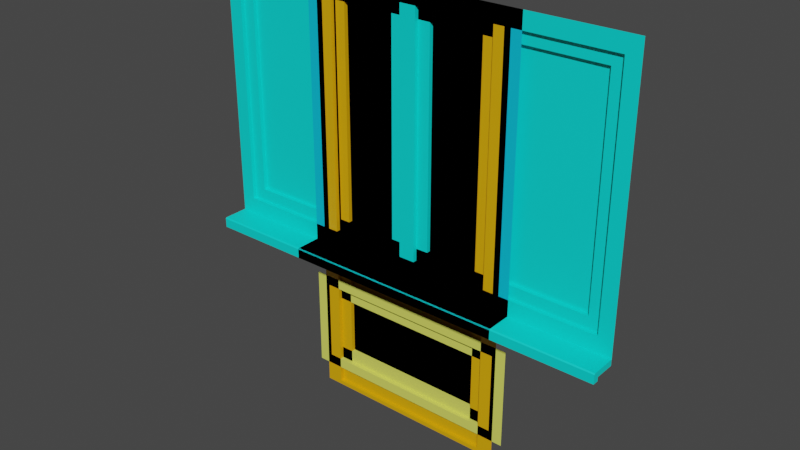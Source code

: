 # Source: fenster-tueren.blend  (saved by Blender 3.6.13; exported with 4.5.12 LTS)
import bpy
from mathutils import Matrix  # noqa: F401  (used for matrix-valued properties, if any)

bpy.ops.wm.read_factory_settings(use_empty=True)
scene = bpy.context.scene
scene.name = 'Scene'

# ---- collections
col_collection = bpy.data.collections.new('Collection'); scene.collection.children.link(col_collection)

# ---- materials (node trees are filled in below, after node groups)
mat_material_001 = bpy.data.materials.new('Material.001')
mat_material_001.use_transparent_shadow = False
mat_material = bpy.data.materials.new('Material')
mat_material.alpha_threshold = 0.0
mat_material.use_transparent_shadow = False
mat_material.roughness = 0.5
mat_material.line_color = (0.0, 0.0, 0.0, 1.0)
mat_material_002 = bpy.data.materials.new('Material.002')
mat_material_002.use_transparent_shadow = False
mat_material_003 = bpy.data.materials.new('Material.003')
mat_material_003.use_transparent_shadow = False

# ---- material node trees
mat_material_001.use_nodes = True; mat_material_001.node_tree.nodes.clear()
_N = mat_material_001.node_tree.nodes; _L = mat_material_001.node_tree.links
n0 = _N.new('ShaderNodeBsdfPrincipled'); n0.name = 'Principled BSDF'; n0.location = (10, 300)
n0.distribution = 'GGX'
n0.subsurface_method = 'RANDOM_WALK_SKIN'
n0.inputs[0].default_value = (0.0, 0.5493, 0.8, 1.0)
n0.inputs[3].default_value = 1.45
n0.inputs[27].default_value = (0.0, 0.0, 0.0, 1.0)
n0.inputs[28].default_value = 1.0
n1 = _N.new('ShaderNodeOutputMaterial'); n1.name = 'Material-Ausgabe'; n1.location = (300, 300)
_L.new(n0.outputs[0], n1.inputs[0])
n1.is_active_output = True
mat_material.use_nodes = True; mat_material.node_tree.nodes.clear()
_N = mat_material.node_tree.nodes; _L = mat_material.node_tree.links
n0 = _N.new('ShaderNodeOutputMaterial'); n0.name = 'Material Output'; n0.location = (300, 300)
n1 = _N.new('ShaderNodeBsdfPrincipled'); n1.name = 'Principled BSDF'; n1.location = (10, 300)
n1.distribution = 'GGX'
n1.subsurface_method = 'RANDOM_WALK_SKIN'
n1.inputs[0].default_value = (0.8, 0.4017, 0.0, 1.0)
n1.inputs[3].default_value = 1.45
n1.inputs[27].default_value = (0.0, 0.0, 0.0, 1.0)
n1.inputs[28].default_value = 1.0
_L.new(n1.outputs[0], n0.inputs[0])
n0.is_active_output = True
mat_material_002.use_nodes = True; mat_material_002.node_tree.nodes.clear()
_N = mat_material_002.node_tree.nodes; _L = mat_material_002.node_tree.links
n0 = _N.new('ShaderNodeBsdfPrincipled'); n0.name = 'Principled BSDF'; n0.location = (10, 300)
n0.distribution = 'GGX'
n0.subsurface_method = 'RANDOM_WALK_SKIN'
n0.inputs[0].default_value = (0.0, 0.8, 0.7454, 1.0)
n0.inputs[3].default_value = 1.45
n0.inputs[27].default_value = (0.0, 0.0, 0.0, 1.0)
n0.inputs[28].default_value = 1.0
n1 = _N.new('ShaderNodeOutputMaterial'); n1.name = 'Material-Ausgabe'; n1.location = (300, 300)
_L.new(n0.outputs[0], n1.inputs[0])
n1.is_active_output = True
mat_material_003.use_nodes = True; mat_material_003.node_tree.nodes.clear()
_N = mat_material_003.node_tree.nodes; _L = mat_material_003.node_tree.links
n0 = _N.new('ShaderNodeBsdfPrincipled'); n0.name = 'Principled BSDF'; n0.location = (10, 300)
n0.distribution = 'GGX'
n0.subsurface_method = 'RANDOM_WALK_SKIN'
n0.inputs[0].default_value = (0.7618, 0.8, 0.1242, 1.0)
n0.inputs[3].default_value = 1.45
n0.inputs[27].default_value = (0.0, 0.0, 0.0, 1.0)
n0.inputs[28].default_value = 1.0
n1 = _N.new('ShaderNodeOutputMaterial'); n1.name = 'Material-Ausgabe'; n1.location = (300, 300)
_L.new(n0.outputs[0], n1.inputs[0])
n1.is_active_output = True

# ---- world
world_world = bpy.data.worlds.new('World'); scene.world = world_world
world_world.use_nodes = True; world_world.node_tree.nodes.clear()
_N = world_world.node_tree.nodes; _L = world_world.node_tree.links
n0 = _N.new('ShaderNodeOutputWorld'); n0.name = 'World Output'; n0.location = (300, 300)
n1 = _N.new('ShaderNodeBackground'); n1.name = 'Background'; n1.location = (10, 300)
n1.inputs[0].default_value = (0.05088, 0.05088, 0.05088, 1.0)
_L.new(n1.outputs[0], n0.inputs[0])
n0.is_active_output = True
world_world.color = (0.05088, 0.05088, 0.05088)
world_world.use_sun_shadow = False
world_world.sun_shadow_jitter_overblur = 0.0

# ---- meshes
me_fl_che = bpy.data.meshes.new('Fläche')
me_fl_che.from_pydata([(-0.55, 0.0, 0.98), (0.55, 0.0, 0.98), (-0.55, 0.0, 2.3), (0.55, 0.0, 2.3), (-0.47, 0.0, 2.22), (-0.47, 0.0, 1.06), (0.47, 0.0, 1.06), (0.47, 0.0, 2.22), (-0.41, 0.02, 2.16), (-0.41, 0.02, 1.12), (0.41, 0.02, 1.12), (0.41, 0.02, 2.16), (-0.47, 0.02, 2.22), (-0.47, 0.02, 1.06), (0.47, 0.02, 1.06), (0.47, 0.02, 2.22), (-0.41, 0.04, 2.16), (-0.41, 0.04, 1.12), (0.41, 0.04, 1.12), (0.41, 0.04, 2.16), (-0.55, 0.0, 0.95), (0.55, 0.0, 0.95), (-0.55, -0.13, 0.95), (0.55, -0.13, 0.95), (0.55, -0.1, 0.95), (-0.55, -0.1, 0.95), (-0.55, -0.13, 0.93), (0.55, -0.13, 0.93), (-0.55, -0.1, 0.93), (0.55, -0.1, 0.93), (-0.55, -0.13, 0.975), (-0.55, -0.125, 0.98), (0.55, -0.125, 0.98), (0.55, -0.13, 0.975)], [], [(7, 4, 12, 15), (5, 4, 2, 0), (7, 6, 1, 3), (4, 7, 3, 2), (11, 8, 16, 19), (5, 6, 14, 13), (6, 7, 15, 14), (4, 5, 13, 12), (9, 8, 12, 13), (10, 9, 13, 14), (11, 10, 14, 15), (8, 11, 15, 12), (17, 18, 19, 16), (9, 10, 18, 17), (10, 11, 19, 18), (8, 9, 17, 16), (0, 20, 25, 22, 30, 31), (33, 30, 22, 23), (21, 1, 32, 33, 23, 24), (22, 25, 28, 26), (26, 28, 29, 27), (23, 22, 26, 27), (24, 23, 27, 29), (6, 5, 0, 1), (30, 33, 32, 31), (1, 0, 31, 32)])
_uv = me_fl_che.uv_layers.new(name='UV-Map')
_uv.uv.foreach_set('vector', [0.9545, 0.963, 0.04545, 0.963, 0.04545, 0.963, 0.9545, 0.963, 0.04545, 0.03704, 0.04545, 0.963, 0.0, 1.0, 0.0, 0.0, 0.9545, 0.963, 0.9545, 0.03704, 1.0, 0.0, 1.0, 1.0, 0.04545, 0.963, 0.9545, 0.963, 1.0, 1.0, 0.0, 1.0, 0.9, 0.9185, 0.1, 0.9185, 0.1, 0.9185, 0.9, 0.9185, 0.04545, 0.03704, 0.9545, 0.03704, 0.9545, 0.03704, 0.04545, 0.03704, 0.9545, 0.03704, 0.9545, 0.963, 0.9545, 0.963, 0.9545, 0.03704, 0.04545, 0.963, 0.04545, 0.03704, 0.04545, 0.03704, 0.04545, 0.963, 0.1, 0.08148, 0.1, 0.9185, 0.04545, 0.963, 0.04545, 0.03704, 0.9, 0.08148, 0.1, 0.08148, 0.04545, 0.03704, 0.9545, 0.03704, 0.9, 0.9185, 0.9, 0.08148, 0.9545, 0.03704, 0.9545, 0.963, 0.1, 0.9185, 0.9, 0.9185, 0.9545, 0.963, 0.04545, 0.963, 0.1, 0.08148, 0.9, 0.08148, 0.9, 0.9185, 0.1, 0.9185, 0.1, 0.08148, 0.9, 0.08148, 0.9, 0.08148, 0.1, 0.08148, 0.9, 0.08148, 0.9, 0.9185, 0.9, 0.9185, 0.9, 0.08148, 0.1, 0.9185, 0.1, 0.08148, 0.1, 0.08148, 0.1, 0.9185, 0.0, 0.0, 0.0, 0.0, 0.0, 0.0, 0.0, 0.0, 0.0, 0.0, 0.0, 0.0, 1.0, 0.0, 0.0, 0.0, 0.0, 0.0, 1.0, 0.0, 0.0, 0.0, 0.0, 0.0, 0.0, 0.0, 0.0, 0.0, 0.0, 0.0, 0.0, 0.0, 0.0, 0.0, 0.0, 0.0, 0.0, 0.0, 0.0, 0.0, 0.0, 0.0, 0.0, 0.0, 0.0, 0.0, 0.0, 0.0, 1.0, 0.0, 0.0, 0.0, 0.0, 0.0, 1.0, 0.0, 0.0, 0.0, 0.0, 0.0, 0.0, 0.0, 0.0, 0.0, 0.9545, 0.03704, 0.04545, 0.03704, 0.0, 0.0, 1.0, 0.0, 0.0, 0.0, 1.0, 0.0, 1.0, 0.0, 0.0, 0.0, 1.0, 0.0, 0.0, 0.0, 0.0, 0.0, 1.0, 0.0])
me_fl_che.materials.append(mat_material_001)
me_fl_che.update()
me_fl_che_005 = bpy.data.meshes.new('Fläche.005')
me_fl_che_005.from_pydata([(-0.5, 0.0, 0.2), (0.5, 0.0, 0.2), (-0.5, 0.0, 2.3), (0.5, 0.0, 2.3), (-0.42, 0.0, 2.22), (-0.42, 0.0, 0.22), (0.42, 0.0, 0.22), (0.42, 0.0, 2.22), (-0.36, 0.02, 2.16), (-0.36, 0.02, 0.28), (0.36, 0.02, 0.28), (0.36, 0.02, 2.16), (-0.42, 0.02, 2.22), (-0.42, 0.02, 0.22), (0.42, 0.02, 0.22), (0.42, 0.02, 2.22), (-0.36, 0.04, 2.16), (-0.36, 0.04, 0.28), (0.36, 0.04, 0.28), (0.36, 0.04, 2.16)], [], [(7, 4, 12, 15), (5, 4, 2, 0), (7, 6, 1, 3), (4, 7, 3, 2), (11, 8, 16, 19), (5, 6, 14, 13), (6, 7, 15, 14), (4, 5, 13, 12), (9, 8, 12, 13), (10, 9, 13, 14), (11, 10, 14, 15), (8, 11, 15, 12), (17, 18, 19, 16), (9, 10, 18, 17), (10, 11, 19, 18), (8, 9, 17, 16), (6, 5, 0, 1)])
_uv = me_fl_che_005.uv_layers.new(name='UV-Map')
_uv.uv.foreach_set('vector', [0.9545, 0.963, 0.04545, 0.963, 0.04545, 0.963, 0.9545, 0.963, 0.04545, 0.03704, 0.04545, 0.963, 0.0, 1.0, 0.0, 0.0, 0.9545, 0.963, 0.9545, 0.03704, 1.0, 0.0, 1.0, 1.0, 0.04545, 0.963, 0.9545, 0.963, 1.0, 1.0, 0.0, 1.0, 0.9, 0.9185, 0.1, 0.9185, 0.1, 0.9185, 0.9, 0.9185, 0.04545, 0.03704, 0.9545, 0.03704, 0.9545, 0.03704, 0.04545, 0.03704, 0.9545, 0.03704, 0.9545, 0.963, 0.9545, 0.963, 0.9545, 0.03704, 0.04545, 0.963, 0.04545, 0.03704, 0.04545, 0.03704, 0.04545, 0.963, 0.1, 0.08148, 0.1, 0.9185, 0.04545, 0.963, 0.04545, 0.03704, 0.9, 0.08148, 0.1, 0.08148, 0.04545, 0.03704, 0.9545, 0.03704, 0.9, 0.9185, 0.9, 0.08148, 0.9545, 0.03704, 0.9545, 0.963, 0.1, 0.9185, 0.9, 0.9185, 0.9545, 0.963, 0.04545, 0.963, 0.1, 0.08148, 0.9, 0.08148, 0.9, 0.9185, 0.1, 0.9185, 0.1, 0.08148, 0.9, 0.08148, 0.9, 0.08148, 0.1, 0.08148, 0.9, 0.08148, 0.9, 0.9185, 0.9, 0.9185, 0.9, 0.08148, 0.1, 0.9185, 0.1, 0.08148, 0.1, 0.08148, 0.1, 0.9185, 0.9545, 0.03704, 0.04545, 0.03704, 0.0, 0.0, 1.0, 0.0])
me_fl_che_005.materials.append(mat_material)
me_fl_che_005.update()
me_fl_che_001 = bpy.data.meshes.new('Fläche.001')
me_fl_che_001.from_pydata([(-1.05, 0.0, 0.98), (-1.05, 0.0, 2.3), (-0.98, 0.0, 2.22), (-0.98, 0.0, 1.06), (-0.04, 0.0, 1.06), (-0.04, 0.0, 2.22), (-0.92, 0.02, 2.16), (-0.92, 0.02, 1.12), (-0.1, 0.02, 1.12), (-0.1, 0.02, 2.16), (-0.98, 0.02, 2.22), (-0.98, 0.02, 1.06), (-0.04, 0.02, 1.06), (-0.04, 0.02, 2.22), (-0.92, 0.04, 2.16), (-0.92, 0.04, 1.12), (-0.1, 0.04, 1.12), (-0.1, 0.04, 2.16), (-1.05, 0.0, 0.95), (-1.05, -0.13, 0.95), (-1.05, -0.1, 0.95), (-1.05, -0.13, 0.93), (-1.05, -0.1, 0.93), (-1.05, -0.13, 0.975), (-1.05, -0.125, 0.98), (1.05, 0.0, 0.98), (1.05, 0.0, 2.3), (0.04, 0.0, 2.22), (0.04, 0.0, 1.06), (0.98, 0.0, 1.06), (0.98, 0.0, 2.22), (0.1, 0.02, 2.16), (0.1, 0.02, 1.12), (0.92, 0.02, 1.12), (0.92, 0.02, 2.16), (0.04, 0.02, 2.22), (0.04, 0.02, 1.06), (0.98, 0.02, 1.06), (0.98, 0.02, 2.22), (0.1, 0.04, 2.16), (0.1, 0.04, 1.12), (0.92, 0.04, 1.12), (0.92, 0.04, 2.16), (1.05, 0.0, 0.95), (1.05, -0.13, 0.95), (1.05, -0.1, 0.95), (1.05, -0.13, 0.93), (1.05, -0.1, 0.93), (1.05, -0.125, 0.98), (1.05, -0.13, 0.975)], [], [(5, 2, 10, 13), (3, 2, 1, 0), (26, 1, 5, 27), (9, 6, 14, 17), (3, 4, 12, 11), (4, 5, 13, 12), (2, 3, 11, 10), (7, 6, 10, 11), (8, 7, 11, 12), (9, 8, 12, 13), (6, 9, 13, 10), (15, 16, 17, 14), (7, 8, 16, 15), (8, 9, 17, 16), (6, 7, 15, 14), (0, 18, 20, 19, 23, 24), (4, 28, 27, 5), (19, 20, 22, 21), (46, 21, 22, 47), (46, 44, 19, 21), (3, 0, 4), (30, 27, 35, 38), (5, 1, 2), (30, 29, 25, 26), (30, 26, 27), (34, 31, 39, 42), (28, 29, 37, 36), (29, 30, 38, 37), (27, 28, 36, 35), (32, 31, 35, 36), (33, 32, 36, 37), (34, 33, 37, 38), (31, 34, 38, 35), (40, 41, 42, 39), (32, 33, 41, 40), (33, 34, 42, 41), (31, 32, 40, 39), (28, 4, 0, 25), (43, 25, 48, 49, 44, 45), (49, 48, 24, 23), (0, 24, 48, 25), (49, 23, 19, 44), (45, 44, 46, 47), (28, 25, 29)])
_uv = me_fl_che_001.uv_layers.new(name='UV-Map')
_uv.uv.foreach_set('vector', [0.9545, 0.963, 0.04545, 0.963, 0.04545, 0.963, 0.9545, 0.963, 0.04545, 0.03704, 0.04545, 0.963, 0.0, 1.0, 0.0, 0.0, 0.0, 0.0, 0.0, 0.0, 0.0, 0.0, 0.0, 0.0, 0.9, 0.9185, 0.1, 0.9185, 0.1, 0.9185, 0.9, 0.9185, 0.04545, 0.03704, 0.9545, 0.03704, 0.9545, 0.03704, 0.04545, 0.03704, 0.9545, 0.03704, 0.9545, 0.963, 0.9545, 0.963, 0.9545, 0.03704, 0.04545, 0.963, 0.04545, 0.03704, 0.04545, 0.03704, 0.04545, 0.963, 0.1, 0.08148, 0.1, 0.9185, 0.04545, 0.963, 0.04545, 0.03704, 0.9, 0.08148, 0.1, 0.08148, 0.04545, 0.03704, 0.9545, 0.03704, 0.9, 0.9185, 0.9, 0.08148, 0.9545, 0.03704, 0.9545, 0.963, 0.1, 0.9185, 0.9, 0.9185, 0.9545, 0.963, 0.04545, 0.963, 0.1, 0.08148, 0.9, 0.08148, 0.9, 0.9185, 0.1, 0.9185, 0.1, 0.08148, 0.9, 0.08148, 0.9, 0.08148, 0.1, 0.08148, 0.9, 0.08148, 0.9, 0.9185, 0.9, 0.9185, 0.9, 0.08148, 0.1, 0.9185, 0.1, 0.08148, 0.1, 0.08148, 0.1, 0.9185, 0.0, 0.0, 0.0, 0.0, 0.0, 0.0, 0.0, 0.0, 0.0, 0.0, 0.0, 0.0, 0.9545, 0.03704, 0.04545, 0.03704, 0.04545, 0.963, 0.0, 0.0, 0.0, 0.0, 0.0, 0.0, 0.0, 0.0, 0.0, 0.0, 0.0, 0.0, 0.0, 0.0, 0.0, 0.0, 0.0, 0.0, 0.0, 0.0, 0.0, 0.0, 0.0, 0.0, 0.0, 0.0, 0.04545, 0.03704, 0.0, 0.0, 0.9545, 0.03704, 0.9545, 0.963, 0.04545, 0.963, 0.04545, 0.963, 0.9545, 0.963, 0.0, 0.0, 0.0, 0.0, 0.04545, 0.963, 0.9545, 0.963, 0.9545, 0.03704, 1.0, 0.0, 1.0, 1.0, 0.9545, 0.963, 1.0, 1.0, 0.0, 0.0, 0.9, 0.9185, 0.1, 0.9185, 0.1, 0.9185, 0.9, 0.9185, 0.04545, 0.03704, 0.9545, 0.03704, 0.9545, 0.03704, 0.04545, 0.03704, 0.9545, 0.03704, 0.9545, 0.963, 0.9545, 0.963, 0.9545, 0.03704, 0.04545, 0.963, 0.04545, 0.03704, 0.04545, 0.03704, 0.04545, 0.963, 0.1, 0.08148, 0.1, 0.9185, 0.04545, 0.963, 0.04545, 0.03704, 0.9, 0.08148, 0.1, 0.08148, 0.04545, 0.03704, 0.9545, 0.03704, 0.9, 0.9185, 0.9, 0.08148, 0.9545, 0.03704, 0.9545, 0.963, 0.1, 0.9185, 0.9, 0.9185, 0.9545, 0.963, 0.04545, 0.963, 0.1, 0.08148, 0.9, 0.08148, 0.9, 0.9185, 0.1, 0.9185, 0.1, 0.08148, 0.9, 0.08148, 0.9, 0.08148, 0.1, 0.08148, 0.9, 0.08148, 0.9, 0.9185, 0.9, 0.9185, 0.9, 0.08148, 0.1, 0.9185, 0.1, 0.08148, 0.1, 0.08148, 0.1, 0.9185, 0.04545, 0.03704, 0.9545, 0.03704, 0.0, 0.0, 0.0, 0.0, 0.0, 0.0, 0.0, 0.0, 0.0, 0.0, 0.0, 0.0, 0.0, 0.0, 0.0, 0.0, 0.0, 0.0, 0.0, 0.0, 0.0, 0.0, 0.0, 0.0, 0.0, 0.0, 0.0, 0.0, 0.0, 0.0, 0.0, 0.0, 0.0, 0.0, 0.0, 0.0, 0.0, 0.0, 0.0, 0.0, 0.0, 0.0, 0.0, 0.0, 0.0, 0.0, 0.0, 0.0, 0.04545, 0.03704, 1.0, 0.0, 0.9545, 0.03704])
me_fl_che_001.materials.append(mat_material_002)
me_fl_che_001.update()
me_fl_che_002 = bpy.data.meshes.new('Fläche.002')
me_fl_che_002.from_pydata([(-0.55, 0.0, 0.3), (0.55, 0.0, 0.3), (-0.55, 0.0, 0.8), (0.55, 0.0, 0.8), (-0.48, 0.0, 0.75), (-0.48, 0.0, 0.35), (0.48, 0.0, 0.35), (0.48, 0.0, 0.75), (-0.42, 0.02, 0.69), (-0.42, 0.02, 0.41), (0.42, 0.02, 0.41), (0.42, 0.02, 0.69), (-0.48, 0.02, 0.75), (-0.48, 0.02, 0.35), (0.48, 0.02, 0.35), (0.48, 0.02, 0.75), (-0.42, 0.04, 0.69), (-0.42, 0.04, 0.41), (0.42, 0.04, 0.41), (0.42, 0.04, 0.69)], [], [(7, 4, 12, 15), (5, 4, 2, 0), (7, 6, 1, 3), (4, 7, 3, 2), (11, 8, 16, 19), (5, 6, 14, 13), (6, 7, 15, 14), (4, 5, 13, 12), (9, 8, 12, 13), (10, 9, 13, 14), (11, 10, 14, 15), (8, 11, 15, 12), (17, 18, 19, 16), (9, 10, 18, 17), (10, 11, 19, 18), (8, 9, 17, 16), (6, 5, 0, 1)])
_uv = me_fl_che_002.uv_layers.new(name='UV-Map')
_uv.uv.foreach_set('vector', [0.9545, 0.963, 0.04545, 0.963, 0.04545, 0.963, 0.9545, 0.963, 0.04545, 0.03704, 0.04545, 0.963, 0.0, 1.0, 0.0, 0.0, 0.9545, 0.963, 0.9545, 0.03704, 1.0, 0.0, 1.0, 1.0, 0.04545, 0.963, 0.9545, 0.963, 1.0, 1.0, 0.0, 1.0, 0.9, 0.9185, 0.1, 0.9185, 0.1, 0.9185, 0.9, 0.9185, 0.04545, 0.03704, 0.9545, 0.03704, 0.9545, 0.03704, 0.04545, 0.03704, 0.9545, 0.03704, 0.9545, 0.963, 0.9545, 0.963, 0.9545, 0.03704, 0.04545, 0.963, 0.04545, 0.03704, 0.04545, 0.03704, 0.04545, 0.963, 0.1, 0.08148, 0.1, 0.9185, 0.04545, 0.963, 0.04545, 0.03704, 0.9, 0.08148, 0.1, 0.08148, 0.04545, 0.03704, 0.9545, 0.03704, 0.9, 0.9185, 0.9, 0.08148, 0.9545, 0.03704, 0.9545, 0.963, 0.1, 0.9185, 0.9, 0.9185, 0.9545, 0.963, 0.04545, 0.963, 0.1, 0.08148, 0.9, 0.08148, 0.9, 0.9185, 0.1, 0.9185, 0.1, 0.08148, 0.9, 0.08148, 0.9, 0.08148, 0.1, 0.08148, 0.9, 0.08148, 0.9, 0.9185, 0.9, 0.9185, 0.9, 0.08148, 0.1, 0.9185, 0.1, 0.08148, 0.1, 0.08148, 0.1, 0.9185, 0.9545, 0.03704, 0.04545, 0.03704, 0.0, 0.0, 1.0, 0.0])
me_fl_che_002.materials.append(mat_material_003)
me_fl_che_002.update()

# ---- objects
ob_fenster = bpy.data.objects.new('fenster', me_fl_che)
ob_balkontuer = bpy.data.objects.new('balkontuer', me_fl_che_005)
ob_doppelfenster = bpy.data.objects.new('doppelfenster', me_fl_che_001)
ob_fenster_klein = bpy.data.objects.new('fenster-klein', me_fl_che_002)

# ---- transforms, parenting, visibility, modifiers, constraints
ob_fenster.location = (0.0, 0.0, 0.0)
ob_balkontuer.location = (0.0, 0.0, 0.0)
ob_doppelfenster.location = (0.0, 0.0, 0.0)
ob_fenster_klein.location = (0.0, 0.0, 0.0)

# ---- collection membership
col_collection.objects.link(ob_fenster)
col_collection.objects.link(ob_balkontuer)
col_collection.objects.link(ob_doppelfenster)
col_collection.objects.link(ob_fenster_klein)

# ---- scene / render settings (as saved in the file)
scene.frame_start = 1; scene.frame_end = 250; scene.frame_set(1)
scene.render.engine = 'BLENDER_EEVEE_NEXT'
scene.cycles.sampling_pattern = 'TABULATED_SOBOL'
scene.view_settings.view_transform = 'Filmic'
bpy.context.view_layer.update()

# ---- added for rendering (the .blend has no active camera and no usable light): camera, sun
cam_auto = bpy.data.cameras.new('AutoCamera')
cam_auto.lens = 50.0
cam_auto.sensor_width = 36.0
cam_auto.clip_end = 1000.0
ob_auto_camera = bpy.data.objects.new('AutoCamera', cam_auto)
scene.collection.objects.link(ob_auto_camera)
ob_auto_camera.location = (2.75227, -3.34773, 3.45182)
ob_auto_camera.rotation_euler = (1.09748, -7.21219e-08, 0.694738)
scene.camera = ob_auto_camera
light_auto_sun = bpy.data.lights.new('AutoSun', 'SUN')
light_auto_sun.energy = 3.0
light_auto_sun.angle = 0.0523599
ob_auto_sun = bpy.data.objects.new('AutoSun', light_auto_sun)
scene.collection.objects.link(ob_auto_sun)
ob_auto_sun.rotation_euler = (0.872665, 0.174533, 0.523599)
bpy.context.view_layer.update()
